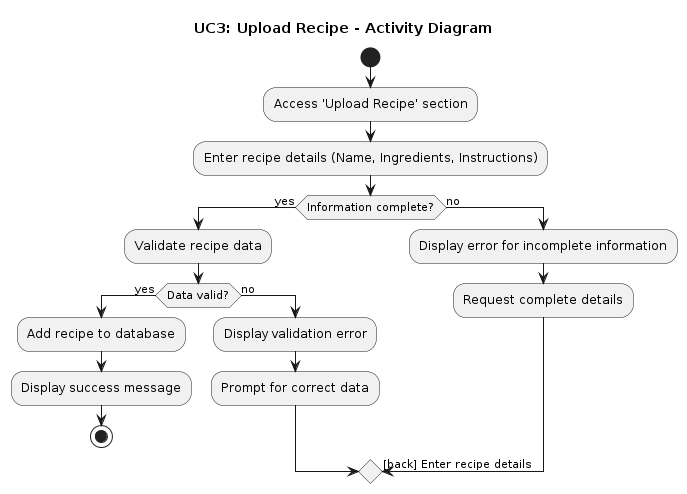

The diagram above was rendered by PlantUML. Its source (embedded in the PNG):
@startuml
title UC3: Upload Recipe - Activity Diagram

start
:Access 'Upload Recipe' section;
:Enter recipe details (Name, Ingredients, Instructions);

if (Information complete?) then (yes)
    :Validate recipe data;
    if (Data valid?) then (yes)
        :Add recipe to database;
        :Display success message;
        stop
    else (no)
        :Display validation error;
        :Prompt for correct data;
        ->[back] Enter recipe details;
    endif
else (no)
    :Display error for incomplete information;
    :Request complete details;
    ->[back] Enter recipe details;
endif
@enduml